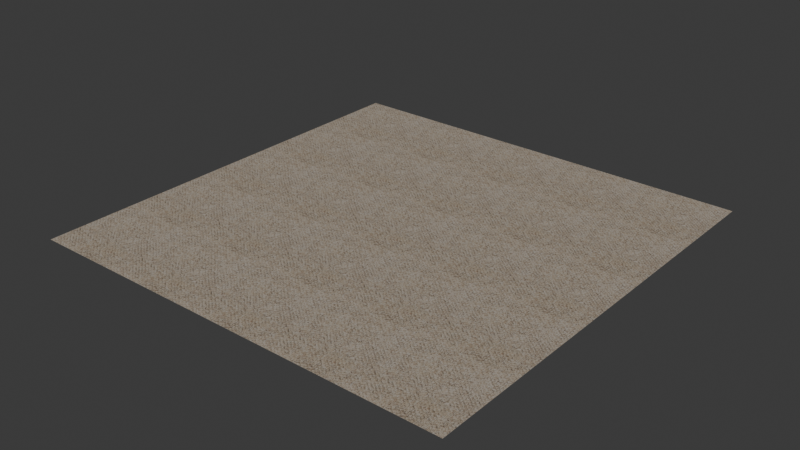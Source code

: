 # Source: oatmeal-loop-pile-carpet.blend  (saved by Blender 4.2.66; exported with 4.5.12 LTS)
import bpy
from mathutils import Matrix  # noqa: F401  (used for matrix-valued properties, if any)

bpy.ops.wm.read_factory_settings(use_empty=True)
scene = bpy.context.scene
scene.name = 'Scene'

# ---- images (referenced by path relative to the original .blend; pixels are not part of the script)
import os
ASSET_DIR = os.environ.get("B2B_ASSET_DIR", "")  # directory of the original .blend (textures are referenced by path, not embedded)
HERE = os.path.dirname(os.path.abspath(__file__))  # packed textures are extracted next to this script under _unpacked/

def load_image(name, relpath, width, height, colorspace="sRGB"):
    """Load a texture the original file referenced (path relative to the .blend, or extracted next to this script)."""
    p = next((c for c in (os.path.join(HERE, relpath), os.path.join(ASSET_DIR, relpath)) if relpath and os.path.exists(c)), "")
    if p:
        img = bpy.data.images.load(p, check_existing=True)
        img.name = name
    else:  # same state as the original file: an image datablock whose file is absent (Cycles renders it pink)
        img = bpy.data.images.new(name, width, height)
        img.source = "FILE"
        img.filepath = "//" + (relpath or name)
    img.colorspace_settings.name = colorspace
    return img
img_base = load_image('base', '_unpacked/base.20fe0cd8.png', 1024, 1024, 'sRGB')
img_rough = load_image('rough', '_unpacked/rough.f8f7067f.png', 1024, 1024, 'Non-Color')
img_normal = load_image('normal', '_unpacked/normal.75033125.png', 1024, 1024, 'Non-Color')
img_ao = load_image('ao', '_unpacked/ao.efc9db6f.png', 1024, 1024, 'Non-Color')

# ---- materials (node trees are filled in below, after node groups)
mat_oatmeal_loop_pile_carpet = bpy.data.materials.new('oatmeal-loop-pile-carpet')

# ---- material node trees
mat_oatmeal_loop_pile_carpet.use_nodes = True; mat_oatmeal_loop_pile_carpet.node_tree.nodes.clear()
_N = mat_oatmeal_loop_pile_carpet.node_tree.nodes; _L = mat_oatmeal_loop_pile_carpet.node_tree.links
n0 = _N.new('ShaderNodeBsdfPrincipled'); n0.name = 'Principled BSDF'; n0.location = (10, 300)
n1 = _N.new('ShaderNodeOutputMaterial'); n1.name = 'Material Output'; n1.location = (300, 300)
n2 = _N.new('ShaderNodeTexImage'); n2.name = 'Image Texture'; n2.location = (-632, 840)
n2.label = 'BASE COLOR'
n2.image = img_base
n3 = _N.new('ShaderNodeMapping'); n3.name = 'Mapping'; n3.location = (-892, 870)
n3.inputs[3].default_value = (5.0, 5.0, 1.0)
n4 = _N.new('ShaderNodeUVMap'); n4.name = 'UV Map'; n4.location = (-1152, 770)
n5 = _N.new('ShaderNodeSeparateColor'); n5.name = 'Separate Color'; n5.location = (-350, 365)
n6 = _N.new('ShaderNodeTexImage'); n6.name = 'Image Texture.001'; n6.location = (-640, 440)
n6.label = 'METALLIC ROUGHNESS'
n6.image = img_rough
n7 = _N.new('ShaderNodeMapping'); n7.name = 'Mapping.001'; n7.location = (-900, 470)
n7.inputs[3].default_value = (5.0, 5.0, 1.0)
n8 = _N.new('ShaderNodeUVMap'); n8.name = 'UV Map.001'; n8.location = (-1160, 370)
n9 = _N.new('ShaderNodeNormalMap'); n9.name = 'Normal Map'; n9.location = (-350, -60)
n10 = _N.new('ShaderNodeTexImage'); n10.name = 'Image Texture.002'; n10.location = (-640, -20)
n10.label = 'NORMAL MAP'
n10.image = img_normal
n11 = _N.new('ShaderNodeMapping'); n11.name = 'Mapping.002'; n11.location = (-900, 10)
n11.inputs[3].default_value = (5.0, 5.0, 1.0)
n12 = _N.new('ShaderNodeUVMap'); n12.name = 'UV Map.002'; n12.location = (-1160, -90)
n13 = _N.new('ShaderNodeTexImage'); n13.name = 'Image Texture.003'; n13.location = (-621, 1221)
n13.label = 'OCCLUSION'
n13.image = img_ao
n14 = _N.new('ShaderNodeMapping'); n14.name = 'Mapping.003'; n14.location = (-881, 1251)
n14.inputs[3].default_value = (5.0, 5.0, 1.0)
n15 = _N.new('ShaderNodeUVMap'); n15.name = 'UV Map.003'; n15.location = (-1126, 1163)
n16 = _N.new('ShaderNodeMix'); n16.name = 'Mix'; n16.location = (-233, 842)
n16.data_type = 'RGBA'
n16.blend_type = 'MULTIPLY'
_L.new(n0.outputs[0], n1.inputs[0])
_L.new(n16.outputs[2], n0.inputs[0])
_L.new(n3.outputs[0], n2.inputs[0])
_L.new(n4.outputs[0], n3.inputs[0])
_L.new(n5.outputs[2], n0.inputs[1])
_L.new(n5.outputs[1], n0.inputs[2])
_L.new(n6.outputs[0], n5.inputs[0])
_L.new(n7.outputs[0], n6.inputs[0])
_L.new(n8.outputs[0], n7.inputs[0])
_L.new(n9.outputs[0], n0.inputs[5])
_L.new(n10.outputs[0], n9.inputs[1])
_L.new(n11.outputs[0], n10.inputs[0])
_L.new(n12.outputs[0], n11.inputs[0])
_L.new(n14.outputs[0], n13.inputs[0])
_L.new(n15.outputs[0], n14.inputs[0])
_L.new(n2.outputs[0], n16.inputs[6])
_L.new(n13.outputs[0], n16.inputs[7])
_L.new(n13.outputs[1], n16.inputs[0])
n1.is_active_output = True

# ---- world
world_world = bpy.data.worlds.new('World'); scene.world = world_world
world_world.use_nodes = True; world_world.node_tree.nodes.clear()
_N = world_world.node_tree.nodes; _L = world_world.node_tree.links
n0 = _N.new('ShaderNodeOutputWorld'); n0.name = 'World Output'; n0.location = (300, 300)
n1 = _N.new('ShaderNodeBackground'); n1.name = 'Background'; n1.location = (10, 300)
n1.inputs[0].default_value = (0.05088, 0.05088, 0.05088, 1.0)
_L.new(n1.outputs[0], n0.inputs[0])
n0.is_active_output = True
world_world.color = (0.05088, 0.05088, 0.05088)
world_world.sun_shadow_jitter_overblur = 0.0

# ---- meshes
me_plane = bpy.data.meshes.new('Plane')
me_plane.from_pydata([(-1.0, 1.0, 0.0), (-1.0, -1.0, 0.0), (1.0, 1.0, 0.0), (1.0, -1.0, 0.0)], [], [(0, 1, 2), (1, 3, 2)])
_uv = me_plane.uv_layers.new(name='UVMap')
_uv.uv.foreach_set('vector', [0.0, 1.0, 0.0, 0.0, 1.0, 1.0, 0.0, 0.0, 1.0, 0.0, 1.0, 1.0])
_uv.active_render = True
_uv = me_plane.uv_layers.new(name='UVMap.001')
_uv.uv.foreach_set('vector', [1.0, 0.0, 1.0, 1.0, 0.0, 0.0, 1.0, 1.0, 0.0, 1.0, 0.0, 0.0])
me_plane.materials.append(mat_oatmeal_loop_pile_carpet)
me_plane.update()
me_plane.normals_split_custom_set([tuple(v) for v in zip(*[iter([0.0, 0.0, 1.0, 0.0, 0.0, 1.0, 0.0, 0.0, 1.0, 0.0, 0.0, 1.0, 0.0, 0.0, 1.0, 0.0, 0.0, 1.0])] * 3)])

# ---- objects
ob_oatmeal_loop_pile_carpet = bpy.data.objects.new('oatmeal-loop-pile-carpet', me_plane)

# ---- transforms, parenting, visibility, modifiers, constraints
ob_oatmeal_loop_pile_carpet.location = (0.0, 0.0, 0.0)
ob_oatmeal_loop_pile_carpet.rotation_mode = 'QUATERNION'
ob_oatmeal_loop_pile_carpet.rotation_quaternion = (1.0, 0.0, 0.0, 0.0)

# ---- collection membership
scene.collection.objects.link(ob_oatmeal_loop_pile_carpet)

# ---- scene / render settings (as saved in the file)
scene.frame_start = 1; scene.frame_end = 250; scene.frame_set(1)
scene.render.engine = 'BLENDER_EEVEE_NEXT'
bpy.context.view_layer.update()

# ---- added for rendering (the .blend has no active camera and no usable light): camera, sun
cam_auto = bpy.data.cameras.new('AutoCamera')
cam_auto.lens = 50.0
cam_auto.sensor_width = 36.0
cam_auto.clip_end = 1000.0
ob_auto_camera = bpy.data.objects.new('AutoCamera', cam_auto)
scene.collection.objects.link(ob_auto_camera)
ob_auto_camera.location = (2.61693, -3.14032, 2.09354)
ob_auto_camera.rotation_euler = (1.09748, -7.21219e-08, 0.694738)
scene.camera = ob_auto_camera
light_auto_sun = bpy.data.lights.new('AutoSun', 'SUN')
light_auto_sun.energy = 3.0
light_auto_sun.angle = 0.0523599
ob_auto_sun = bpy.data.objects.new('AutoSun', light_auto_sun)
scene.collection.objects.link(ob_auto_sun)
ob_auto_sun.rotation_euler = (0.872665, 0.174533, 0.523599)
bpy.context.view_layer.update()
